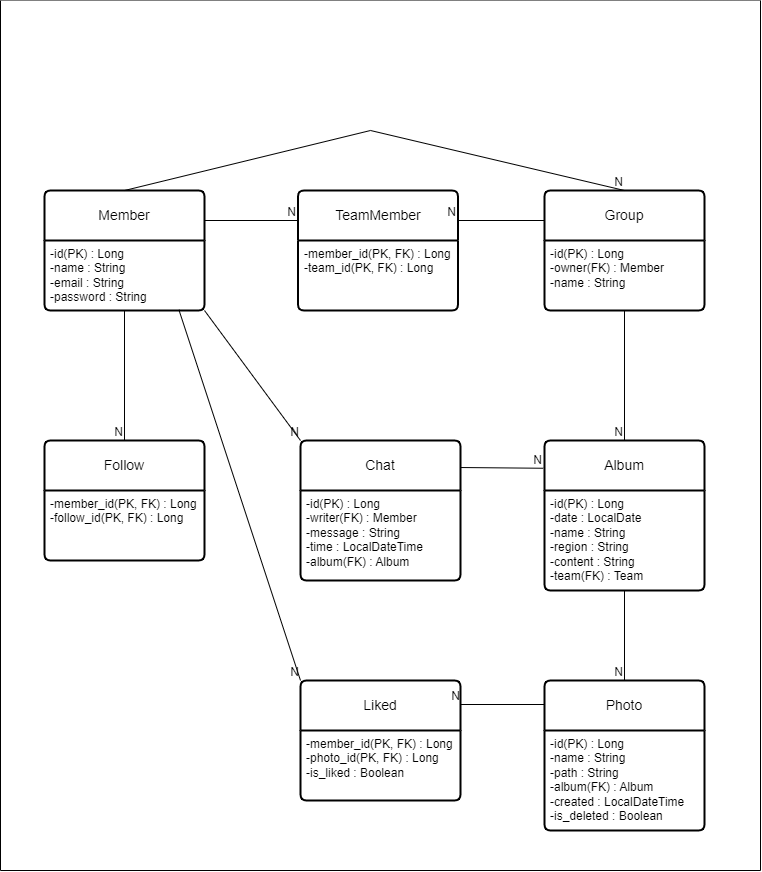

The diagram above was exported from draw.io. Its source (the exported page's mxGraphModel, read from the mxfile embedded in the PNG):
<mxGraphModel dx="875" dy="1604" grid="1" gridSize="10" guides="1" tooltips="1" connect="1" arrows="1" fold="1" page="1" pageScale="1" pageWidth="827" pageHeight="1169" math="0" shadow="0">
  <root>
    <mxCell id="0" />
    <mxCell id="1" parent="0" />
    <mxCell id="D1iGbzJddhhZDpbFtIpy-6" value="" style="swimlane;startSize=0;fillStyle=auto;fillColor=none;strokeColor=default;swimlaneFillColor=default;" parent="1" vertex="1">
      <mxGeometry x="140" y="-180" width="760" height="870" as="geometry" />
    </mxCell>
    <mxCell id="D1iGbzJddhhZDpbFtIpy-7" value="Group" style="swimlane;childLayout=stackLayout;horizontal=1;startSize=50;horizontalStack=0;rounded=1;fontSize=14;fontStyle=0;strokeWidth=2;resizeParent=0;resizeLast=1;shadow=0;dashed=0;align=center;arcSize=4;whiteSpace=wrap;html=1;" parent="D1iGbzJddhhZDpbFtIpy-6" vertex="1">
      <mxGeometry x="544" y="190" width="160" height="120" as="geometry" />
    </mxCell>
    <mxCell id="D1iGbzJddhhZDpbFtIpy-8" value="-id(PK) : Long&lt;div&gt;-owner(FK) : Member&lt;/div&gt;&lt;div&gt;-name : String&lt;/div&gt;" style="align=left;strokeColor=none;fillColor=none;spacingLeft=4;fontSize=12;verticalAlign=top;resizable=0;rotatable=0;part=1;html=1;" parent="D1iGbzJddhhZDpbFtIpy-7" vertex="1">
      <mxGeometry y="50" width="160" height="70" as="geometry" />
    </mxCell>
    <mxCell id="D1iGbzJddhhZDpbFtIpy-9" value="Album" style="swimlane;childLayout=stackLayout;horizontal=1;startSize=50;horizontalStack=0;rounded=1;fontSize=14;fontStyle=0;strokeWidth=2;resizeParent=0;resizeLast=1;shadow=0;dashed=0;align=center;arcSize=4;whiteSpace=wrap;html=1;" parent="D1iGbzJddhhZDpbFtIpy-6" vertex="1">
      <mxGeometry x="544" y="440" width="160" height="150" as="geometry">
        <mxRectangle x="540" y="270" width="80" height="50" as="alternateBounds" />
      </mxGeometry>
    </mxCell>
    <mxCell id="D1iGbzJddhhZDpbFtIpy-10" value="-id(PK) : Long&lt;div&gt;-date : LocalDate&lt;/div&gt;&lt;div&gt;-name : String&lt;/div&gt;&lt;div&gt;-region : String&lt;/div&gt;&lt;div&gt;-content : String&lt;/div&gt;&lt;div&gt;-team(FK) : Team&lt;/div&gt;" style="align=left;strokeColor=none;fillColor=none;spacingLeft=4;fontSize=12;verticalAlign=top;resizable=0;rotatable=0;part=1;html=1;" parent="D1iGbzJddhhZDpbFtIpy-9" vertex="1">
      <mxGeometry y="50" width="160" height="100" as="geometry" />
    </mxCell>
    <mxCell id="D1iGbzJddhhZDpbFtIpy-13" value="Chat" style="swimlane;childLayout=stackLayout;horizontal=1;startSize=50;horizontalStack=0;rounded=1;fontSize=14;fontStyle=0;strokeWidth=2;resizeParent=0;resizeLast=1;shadow=0;dashed=0;align=center;arcSize=4;whiteSpace=wrap;html=1;" parent="D1iGbzJddhhZDpbFtIpy-6" vertex="1">
      <mxGeometry x="300" y="440" width="160" height="140" as="geometry" />
    </mxCell>
    <mxCell id="D1iGbzJddhhZDpbFtIpy-14" value="-id(PK) : Long&lt;div&gt;-writer(FK) : Member&lt;/div&gt;&lt;div&gt;-message : String&lt;/div&gt;&lt;div&gt;-time : LocalDateTime&lt;/div&gt;&lt;div&gt;-album(FK) : Album&lt;/div&gt;" style="align=left;strokeColor=none;fillColor=none;spacingLeft=4;fontSize=12;verticalAlign=top;resizable=0;rotatable=0;part=1;html=1;" parent="D1iGbzJddhhZDpbFtIpy-13" vertex="1">
      <mxGeometry y="50" width="160" height="90" as="geometry" />
    </mxCell>
    <mxCell id="D1iGbzJddhhZDpbFtIpy-15" value="Photo" style="swimlane;childLayout=stackLayout;horizontal=1;startSize=50;horizontalStack=0;rounded=1;fontSize=14;fontStyle=0;strokeWidth=2;resizeParent=0;resizeLast=1;shadow=0;dashed=0;align=center;arcSize=4;whiteSpace=wrap;html=1;" parent="D1iGbzJddhhZDpbFtIpy-6" vertex="1">
      <mxGeometry x="544" y="680" width="160" height="150" as="geometry" />
    </mxCell>
    <mxCell id="D1iGbzJddhhZDpbFtIpy-16" value="-id(PK) : Long&lt;div&gt;-name : String&lt;/div&gt;&lt;div&gt;-path : String&lt;/div&gt;&lt;div&gt;-album(FK) : Album&lt;/div&gt;&lt;div&gt;-created : LocalDateTime&lt;/div&gt;&lt;div&gt;-is_deleted : Boolean&lt;/div&gt;" style="align=left;strokeColor=none;fillColor=none;spacingLeft=4;fontSize=12;verticalAlign=top;resizable=0;rotatable=0;part=1;html=1;" parent="D1iGbzJddhhZDpbFtIpy-15" vertex="1">
      <mxGeometry y="50" width="160" height="100" as="geometry" />
    </mxCell>
    <mxCell id="D1iGbzJddhhZDpbFtIpy-3" value="Follow" style="swimlane;childLayout=stackLayout;horizontal=1;startSize=50;horizontalStack=0;rounded=1;fontSize=14;fontStyle=0;strokeWidth=2;resizeParent=0;resizeLast=1;shadow=0;dashed=0;align=center;arcSize=4;whiteSpace=wrap;html=1;" parent="D1iGbzJddhhZDpbFtIpy-6" vertex="1">
      <mxGeometry x="44" y="440" width="160" height="120" as="geometry" />
    </mxCell>
    <mxCell id="D1iGbzJddhhZDpbFtIpy-4" value="-member_id(PK, FK) : Long&lt;div&gt;-follow_id(PK, FK) : Long&lt;/div&gt;" style="align=left;strokeColor=none;fillColor=none;spacingLeft=4;fontSize=12;verticalAlign=top;resizable=0;rotatable=0;part=1;html=1;" parent="D1iGbzJddhhZDpbFtIpy-3" vertex="1">
      <mxGeometry y="50" width="160" height="70" as="geometry" />
    </mxCell>
    <mxCell id="D1iGbzJddhhZDpbFtIpy-17" value="TeamMember" style="swimlane;childLayout=stackLayout;horizontal=1;startSize=50;horizontalStack=0;rounded=1;fontSize=14;fontStyle=0;strokeWidth=2;resizeParent=0;resizeLast=1;shadow=0;dashed=0;align=center;arcSize=4;whiteSpace=wrap;html=1;" parent="D1iGbzJddhhZDpbFtIpy-6" vertex="1">
      <mxGeometry x="297.5" y="190" width="160" height="120" as="geometry" />
    </mxCell>
    <mxCell id="D1iGbzJddhhZDpbFtIpy-18" value="-member_id(PK, FK) : Long&lt;div&gt;-team_id(PK, FK) : Long&lt;/div&gt;" style="align=left;strokeColor=none;fillColor=none;spacingLeft=4;fontSize=12;verticalAlign=top;resizable=0;rotatable=0;part=1;html=1;" parent="D1iGbzJddhhZDpbFtIpy-17" vertex="1">
      <mxGeometry y="50" width="160" height="70" as="geometry" />
    </mxCell>
    <mxCell id="D1iGbzJddhhZDpbFtIpy-21" value="" style="endArrow=none;html=1;rounded=0;exitX=0;exitY=0.25;exitDx=0;exitDy=0;entryX=1;entryY=0.25;entryDx=0;entryDy=0;" parent="D1iGbzJddhhZDpbFtIpy-6" source="D1iGbzJddhhZDpbFtIpy-7" target="D1iGbzJddhhZDpbFtIpy-17" edge="1">
      <mxGeometry relative="1" as="geometry">
        <mxPoint x="294" y="340" as="sourcePoint" />
        <mxPoint x="454" y="340" as="targetPoint" />
      </mxGeometry>
    </mxCell>
    <mxCell id="D1iGbzJddhhZDpbFtIpy-22" value="N" style="resizable=0;html=1;whiteSpace=wrap;align=right;verticalAlign=bottom;" parent="D1iGbzJddhhZDpbFtIpy-21" connectable="0" vertex="1">
      <mxGeometry x="1" relative="1" as="geometry" />
    </mxCell>
    <mxCell id="D1iGbzJddhhZDpbFtIpy-25" value="" style="endArrow=none;html=1;rounded=0;exitX=0.5;exitY=1;exitDx=0;exitDy=0;entryX=0.5;entryY=0;entryDx=0;entryDy=0;" parent="D1iGbzJddhhZDpbFtIpy-6" source="D1iGbzJddhhZDpbFtIpy-7" target="D1iGbzJddhhZDpbFtIpy-9" edge="1">
      <mxGeometry relative="1" as="geometry">
        <mxPoint x="254" y="410" as="sourcePoint" />
        <mxPoint x="414" y="410" as="targetPoint" />
      </mxGeometry>
    </mxCell>
    <mxCell id="D1iGbzJddhhZDpbFtIpy-26" value="N" style="resizable=0;html=1;whiteSpace=wrap;align=right;verticalAlign=bottom;" parent="D1iGbzJddhhZDpbFtIpy-25" connectable="0" vertex="1">
      <mxGeometry x="1" relative="1" as="geometry" />
    </mxCell>
    <mxCell id="D1iGbzJddhhZDpbFtIpy-32" value="" style="endArrow=none;html=1;rounded=0;exitX=0.5;exitY=1;exitDx=0;exitDy=0;entryX=0.5;entryY=0;entryDx=0;entryDy=0;" parent="D1iGbzJddhhZDpbFtIpy-6" source="D1iGbzJddhhZDpbFtIpy-10" target="D1iGbzJddhhZDpbFtIpy-15" edge="1">
      <mxGeometry relative="1" as="geometry">
        <mxPoint x="254" y="570" as="sourcePoint" />
        <mxPoint x="414" y="570" as="targetPoint" />
      </mxGeometry>
    </mxCell>
    <mxCell id="D1iGbzJddhhZDpbFtIpy-33" value="N" style="resizable=0;html=1;whiteSpace=wrap;align=right;verticalAlign=bottom;" parent="D1iGbzJddhhZDpbFtIpy-32" connectable="0" vertex="1">
      <mxGeometry x="1" relative="1" as="geometry" />
    </mxCell>
    <mxCell id="1ahAMSOWHD6VpPls2j2p-9" value="" style="endArrow=none;html=1;rounded=0;exitX=0.998;exitY=0.193;exitDx=0;exitDy=0;exitPerimeter=0;entryX=-0.008;entryY=0.185;entryDx=0;entryDy=0;entryPerimeter=0;" parent="D1iGbzJddhhZDpbFtIpy-6" source="D1iGbzJddhhZDpbFtIpy-13" target="D1iGbzJddhhZDpbFtIpy-9" edge="1">
      <mxGeometry relative="1" as="geometry">
        <mxPoint x="294" y="440" as="sourcePoint" />
        <mxPoint x="544" y="464" as="targetPoint" />
      </mxGeometry>
    </mxCell>
    <mxCell id="1ahAMSOWHD6VpPls2j2p-10" value="N" style="resizable=0;html=1;whiteSpace=wrap;align=right;verticalAlign=bottom;" parent="1ahAMSOWHD6VpPls2j2p-9" connectable="0" vertex="1">
      <mxGeometry x="1" relative="1" as="geometry" />
    </mxCell>
    <mxCell id="D1iGbzJddhhZDpbFtIpy-1" value="Member" style="swimlane;childLayout=stackLayout;horizontal=1;startSize=50;horizontalStack=0;rounded=1;fontSize=14;fontStyle=0;strokeWidth=2;resizeParent=0;resizeLast=1;shadow=0;dashed=0;align=center;arcSize=4;whiteSpace=wrap;html=1;" parent="D1iGbzJddhhZDpbFtIpy-6" vertex="1">
      <mxGeometry x="44" y="190" width="160" height="120" as="geometry" />
    </mxCell>
    <mxCell id="D1iGbzJddhhZDpbFtIpy-2" value="-id(PK) : Long&lt;div&gt;-name : String&lt;/div&gt;&lt;div&gt;-email : String&lt;/div&gt;&lt;div&gt;-password : String&lt;/div&gt;" style="align=left;strokeColor=none;fillColor=none;spacingLeft=4;fontSize=12;verticalAlign=top;resizable=0;rotatable=0;part=1;html=1;" parent="D1iGbzJddhhZDpbFtIpy-1" vertex="1">
      <mxGeometry y="50" width="160" height="70" as="geometry" />
    </mxCell>
    <mxCell id="1ahAMSOWHD6VpPls2j2p-7" value="" style="endArrow=none;html=1;rounded=0;exitX=1;exitY=1;exitDx=0;exitDy=0;entryX=0;entryY=0;entryDx=0;entryDy=0;" parent="D1iGbzJddhhZDpbFtIpy-6" source="D1iGbzJddhhZDpbFtIpy-2" target="D1iGbzJddhhZDpbFtIpy-13" edge="1">
      <mxGeometry relative="1" as="geometry">
        <mxPoint x="294" y="390" as="sourcePoint" />
        <mxPoint x="454" y="390" as="targetPoint" />
      </mxGeometry>
    </mxCell>
    <mxCell id="1ahAMSOWHD6VpPls2j2p-8" value="N" style="resizable=0;html=1;whiteSpace=wrap;align=right;verticalAlign=bottom;" parent="1ahAMSOWHD6VpPls2j2p-7" connectable="0" vertex="1">
      <mxGeometry x="1" relative="1" as="geometry" />
    </mxCell>
    <mxCell id="D1iGbzJddhhZDpbFtIpy-23" value="" style="endArrow=none;html=1;rounded=0;exitX=0.5;exitY=1;exitDx=0;exitDy=0;entryX=0.5;entryY=0;entryDx=0;entryDy=0;" parent="D1iGbzJddhhZDpbFtIpy-6" source="D1iGbzJddhhZDpbFtIpy-2" target="D1iGbzJddhhZDpbFtIpy-3" edge="1">
      <mxGeometry relative="1" as="geometry">
        <mxPoint x="254" y="400" as="sourcePoint" />
        <mxPoint x="414" y="400" as="targetPoint" />
      </mxGeometry>
    </mxCell>
    <mxCell id="D1iGbzJddhhZDpbFtIpy-24" value="N" style="resizable=0;html=1;whiteSpace=wrap;align=right;verticalAlign=bottom;" parent="D1iGbzJddhhZDpbFtIpy-23" connectable="0" vertex="1">
      <mxGeometry x="1" relative="1" as="geometry" />
    </mxCell>
    <mxCell id="D1iGbzJddhhZDpbFtIpy-19" value="" style="endArrow=none;html=1;rounded=0;exitX=1;exitY=0.25;exitDx=0;exitDy=0;entryX=0;entryY=0.25;entryDx=0;entryDy=0;" parent="D1iGbzJddhhZDpbFtIpy-6" source="D1iGbzJddhhZDpbFtIpy-1" target="D1iGbzJddhhZDpbFtIpy-17" edge="1">
      <mxGeometry relative="1" as="geometry">
        <mxPoint x="294" y="330" as="sourcePoint" />
        <mxPoint x="454" y="330" as="targetPoint" />
      </mxGeometry>
    </mxCell>
    <mxCell id="D1iGbzJddhhZDpbFtIpy-20" value="N" style="resizable=0;html=1;whiteSpace=wrap;align=right;verticalAlign=bottom;" parent="D1iGbzJddhhZDpbFtIpy-19" connectable="0" vertex="1">
      <mxGeometry x="1" relative="1" as="geometry" />
    </mxCell>
    <mxCell id="1ahAMSOWHD6VpPls2j2p-13" value="" style="endArrow=none;html=1;rounded=0;exitX=0.5;exitY=0;exitDx=0;exitDy=0;entryX=0.5;entryY=0;entryDx=0;entryDy=0;" parent="D1iGbzJddhhZDpbFtIpy-6" source="D1iGbzJddhhZDpbFtIpy-1" target="D1iGbzJddhhZDpbFtIpy-7" edge="1">
      <mxGeometry relative="1" as="geometry">
        <mxPoint x="297.5" y="180" as="sourcePoint" />
        <mxPoint x="457.5" y="180" as="targetPoint" />
        <Array as="points">
          <mxPoint x="370" y="130" />
        </Array>
      </mxGeometry>
    </mxCell>
    <mxCell id="1ahAMSOWHD6VpPls2j2p-14" value="N" style="resizable=0;html=1;whiteSpace=wrap;align=right;verticalAlign=bottom;" parent="1ahAMSOWHD6VpPls2j2p-13" connectable="0" vertex="1">
      <mxGeometry x="1" relative="1" as="geometry" />
    </mxCell>
    <mxCell id="9g2y3QOa7huv0lJC6KUv-1" value="Liked" style="swimlane;childLayout=stackLayout;horizontal=1;startSize=50;horizontalStack=0;rounded=1;fontSize=14;fontStyle=0;strokeWidth=2;resizeParent=0;resizeLast=1;shadow=0;dashed=0;align=center;arcSize=4;whiteSpace=wrap;html=1;" vertex="1" parent="D1iGbzJddhhZDpbFtIpy-6">
      <mxGeometry x="300" y="680" width="160" height="120" as="geometry" />
    </mxCell>
    <mxCell id="9g2y3QOa7huv0lJC6KUv-2" value="-member_id(PK, FK) : Long&lt;br&gt;-photo_id(PK, FK) : Long&lt;div&gt;-is_liked : Boolean&lt;/div&gt;" style="align=left;strokeColor=none;fillColor=none;spacingLeft=4;fontSize=12;verticalAlign=top;resizable=0;rotatable=0;part=1;html=1;" vertex="1" parent="9g2y3QOa7huv0lJC6KUv-1">
      <mxGeometry y="50" width="160" height="70" as="geometry" />
    </mxCell>
    <mxCell id="9g2y3QOa7huv0lJC6KUv-3" value="" style="endArrow=none;html=1;rounded=0;entryX=0;entryY=0;entryDx=0;entryDy=0;exitX=0.84;exitY=0.99;exitDx=0;exitDy=0;exitPerimeter=0;" edge="1" parent="D1iGbzJddhhZDpbFtIpy-6" source="D1iGbzJddhhZDpbFtIpy-2" target="9g2y3QOa7huv0lJC6KUv-1">
      <mxGeometry relative="1" as="geometry">
        <mxPoint x="160" y="630" as="sourcePoint" />
        <mxPoint x="320" y="630" as="targetPoint" />
      </mxGeometry>
    </mxCell>
    <mxCell id="9g2y3QOa7huv0lJC6KUv-4" value="N" style="resizable=0;html=1;whiteSpace=wrap;align=right;verticalAlign=bottom;" connectable="0" vertex="1" parent="9g2y3QOa7huv0lJC6KUv-3">
      <mxGeometry x="1" relative="1" as="geometry" />
    </mxCell>
    <mxCell id="9g2y3QOa7huv0lJC6KUv-5" value="" style="endArrow=none;html=1;rounded=0;entryX=1.002;entryY=0.2;entryDx=0;entryDy=0;entryPerimeter=0;" edge="1" parent="D1iGbzJddhhZDpbFtIpy-6" target="9g2y3QOa7huv0lJC6KUv-1">
      <mxGeometry relative="1" as="geometry">
        <mxPoint x="544" y="704" as="sourcePoint" />
        <mxPoint x="390" y="770" as="targetPoint" />
      </mxGeometry>
    </mxCell>
    <mxCell id="9g2y3QOa7huv0lJC6KUv-6" value="N" style="resizable=0;html=1;whiteSpace=wrap;align=right;verticalAlign=bottom;" connectable="0" vertex="1" parent="9g2y3QOa7huv0lJC6KUv-5">
      <mxGeometry x="1" relative="1" as="geometry" />
    </mxCell>
  </root>
</mxGraphModel>